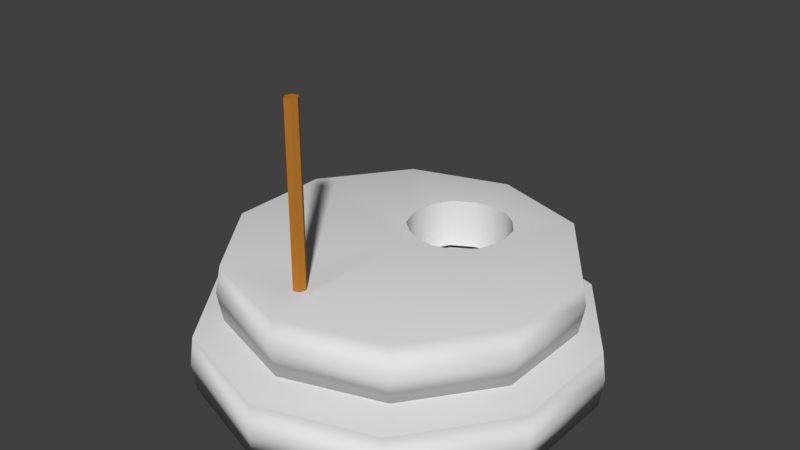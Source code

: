 # Source: SM_RockMill_001.blend  (saved by Blender 2.80.37; exported with 4.5.12 LTS)
import bpy
from mathutils import Matrix  # noqa: F401  (used for matrix-valued properties, if any)

bpy.ops.wm.read_factory_settings(use_empty=True)
scene = bpy.context.scene
scene.name = 'Scene'

# ---- collections
col_collection_1 = bpy.data.collections.new('Collection 1'); scene.collection.children.link(col_collection_1)

# ---- materials (node trees are filled in below, after node groups)
mat_rockmill_stone = bpy.data.materials.new('RockMill_Stone')
mat_rockmill_stone.alpha_threshold = 0.0
mat_rockmill_stone.use_transparent_shadow = False
mat_rockmill_stone.diffuse_color = (0.7743, 0.7743, 0.7743, 1.0)
mat_rockmill_stone.roughness = 0.5
mat_rockmill_stick = bpy.data.materials.new('RockMill_Stick')
mat_rockmill_stick.alpha_threshold = 0.0
mat_rockmill_stick.use_transparent_shadow = False
mat_rockmill_stick.diffuse_color = (0.477, 0.1889, 0.02483, 1.0)
mat_rockmill_stick.roughness = 0.5

# ---- material node trees

# ---- world
world_world = bpy.data.worlds.new('World'); scene.world = world_world
world_world.color = (0.05088, 0.05088, 0.05088)
world_world.use_sun_shadow = False
world_world.sun_shadow_jitter_overblur = 0.0
world_world.cycles.sampling_method = 'MANUAL'

# ---- meshes
me_cylinder_002 = bpy.data.meshes.new('Cylinder.002')
me_cylinder_002.from_pydata([(-2.98e-08, 1.0, -0.1462), (-2.98e-08, 1.0, 1.854), (0.5878, 0.809, -0.1462), (0.5878, 0.809, 1.854), (0.9511, 0.309, -0.1462), (0.9511, 0.309, 1.854), (0.9511, -0.309, -0.1462), (0.9511, -0.309, 1.854), (0.5878, -0.809, -0.1462), (0.5878, -0.809, 1.854), (-1.192e-07, -1.0, -0.1462), (-1.192e-07, -1.0, 1.854), (-0.5878, -0.809, -0.1462), (-0.5878, -0.809, 1.854), (-0.9511, -0.309, -0.1462), (-0.9511, -0.309, 1.854), (-0.9511, 0.309, -0.1462), (-0.9511, 0.309, 1.854), (-0.5878, 0.809, -0.1462), (-0.5878, 0.809, 1.854), (5.662e-07, -4.023e-07, 1.854), (2.98e-08, -1.49e-08, -0.1462), (-2.98e-08, 1.019, 0.8538), (0.5992, 0.8247, 0.8538), (0.9694, 0.315, 0.8538), (0.9694, -0.315, 0.8538), (0.5992, -0.8247, 0.8538), (-1.192e-07, -1.019, 0.8538), (-0.5992, -0.8247, 0.8538), (-0.9694, -0.315, 0.8538), (-0.9694, 0.315, 0.8538), (-0.5992, 0.8247, 0.8538), (-0.05158, 0.9648, 1.939), (-0.05158, 0.9648, 3.939), (0.4655, 0.7968, 1.939), (0.4655, 0.7968, 3.939), (0.7851, 0.3569, 1.939), (0.7851, 0.3569, 3.939), (0.7851, -0.1868, 1.939), (0.7851, -0.1868, 3.939), (0.4655, -0.6266, 1.939), (0.4655, -0.6266, 3.939), (-0.05158, -0.7946, 1.939), (-0.05158, -0.7946, 3.939), (-0.5687, -0.6266, 1.939), (-0.5687, -0.6266, 3.939), (-0.8882, -0.1868, 1.939), (-0.8882, -0.1868, 3.939), (-0.8882, 0.3569, 1.939), (-0.8882, 0.3569, 3.939), (-0.5687, 0.7968, 1.939), (-0.5687, 0.7968, 3.939), (-0.05158, 0.08507, 3.939), (-0.05158, 0.08507, 1.939), (-0.05158, 0.1795, 3.939), (-0.05158, 0.6773, 3.939), (-0.1904, 0.2761, 3.939), (0.00806, 0.1672, 3.939), (0.2782, 0.539, 3.939), (0.0377, 0.6907, 3.939), (0.1429, 0.6715, 3.939), (0.2142, 0.6218, 3.939), (-0.1187, 0.214, 3.939), (-0.2317, 0.4064, 3.939), (-0.2123, 0.5312, 3.939), (-0.1609, 0.6132, 3.939), (0.3014, 0.4094, 3.939), (0.2574, 0.2804, 3.939), (0.1636, 0.1935, 3.939), (0.0673, 0.1637, 3.939), (-0.05158, 0.1795, 2.183), (-0.05158, 0.6773, 2.183), (0.00806, 0.1672, 2.183), (0.2782, 0.539, 2.183), (0.0377, 0.6907, 2.183), (0.1429, 0.6715, 2.183), (0.2142, 0.6218, 2.183), (-0.1187, 0.214, 2.183), (-0.1904, 0.2761, 2.183), (-0.2317, 0.4064, 2.183), (-0.2123, 0.5312, 2.183), (-0.1609, 0.6132, 2.183), (0.3014, 0.4094, 2.183), (0.2574, 0.2804, 2.183), (0.1636, 0.1935, 2.183), (0.0673, 0.1637, 2.183), (-0.1124, -0.564, 3.939), (-0.143, -0.5735, 3.939), (-0.1652, -0.5462, 3.939), (-0.1567, -0.5124, 3.939), (-0.1203, -0.5036, 3.939), (-0.1015, -0.5308, 3.939), (-0.1124, -0.564, 10.07), (-0.143, -0.5735, 10.07), (-0.1652, -0.5462, 10.07), (-0.1567, -0.5124, 10.07), (-0.1203, -0.5036, 10.07), (-0.1015, -0.5308, 10.07), (-0.1341, -0.5388, 10.07), (-0.1323, -0.541, 10.07), (-0.1312, -0.5381, 10.07), (-0.05158, 0.9921, 2.96), (0.4816, 0.8189, 2.96), (0.8111, 0.3654, 2.96), (0.8111, -0.1952, 2.96), (0.4816, -0.6488, 2.96), (-0.05158, -0.822, 2.96), (-0.5847, -0.6488, 2.96), (-0.9142, -0.1952, 2.96), (-0.9142, 0.3654, 2.96), (-0.5847, 0.8189, 2.96)], [], [(22, 1, 3, 23), (23, 3, 5, 24), (24, 5, 7, 25), (25, 7, 9, 26), (26, 9, 11, 27), (27, 11, 13, 28), (28, 13, 15, 29), (29, 15, 17, 30), (3, 20, 5), (30, 17, 19, 31), (31, 19, 1, 22), (0, 21, 18), (7, 20, 9), (15, 20, 17), (5, 20, 7), (11, 20, 13), (20, 19, 17), (9, 20, 11), (19, 20, 1), (13, 20, 15), (20, 3, 1), (12, 21, 10), (4, 21, 2), (14, 21, 12), (6, 21, 4), (16, 21, 14), (8, 21, 6), (18, 21, 16), (10, 21, 8), (21, 0, 2), (18, 31, 22, 0), (16, 30, 31, 18), (14, 29, 30, 16), (12, 28, 29, 14), (10, 27, 28, 12), (8, 26, 27, 10), (6, 25, 26, 8), (4, 24, 25, 6), (2, 23, 24, 4), (0, 22, 23, 2), (101, 33, 35, 102), (102, 35, 37, 103), (103, 37, 39, 104), (104, 39, 41, 105), (105, 41, 43, 106), (106, 43, 45, 107), (107, 45, 47, 108), (108, 47, 49, 109), (35, 58, 66), (109, 49, 51, 110), (110, 51, 33, 101), (32, 53, 50), (39, 52, 41), (47, 52, 49), (37, 52, 39), (43, 52, 91), (52, 56, 51, 49), (41, 52, 43), (51, 56, 63), (45, 52, 47), (52, 57, 54), (44, 53, 42), (36, 53, 34), (46, 53, 44), (38, 53, 36), (48, 53, 46), (40, 53, 38), (50, 53, 48), (42, 53, 40), (53, 32, 34), (69, 68, 84, 85), (55, 59, 33), (56, 62, 77, 78), (54, 62, 52), (68, 67, 83, 84), (62, 54, 70, 77), (67, 66, 82, 83), (58, 61, 76, 73), (66, 58, 73, 82), (61, 60, 75, 76), (55, 65, 81, 71), (60, 59, 74, 75), (65, 64, 80, 81), (59, 55, 71, 74), (64, 63, 79, 80), (32, 101, 102, 34), (34, 102, 103, 36), (36, 103, 104, 38), (38, 104, 105, 40), (40, 105, 106, 42), (42, 106, 107, 44), (44, 107, 108, 46), (46, 108, 109, 48), (48, 109, 110, 50), (50, 110, 101, 32), (63, 56, 78, 79), (54, 57, 72, 70), (57, 69, 85, 72), (86, 43, 91), (90, 52, 89), (91, 52, 90), (45, 87, 88), (43, 86, 87), (87, 45, 43), (89, 45, 88), (89, 52, 45), (88, 87, 93, 94), (90, 89, 95, 96), (86, 91, 97, 92), (87, 86, 92, 93), (89, 88, 94, 95), (91, 90, 96, 97), (97, 100, 99, 92), (92, 99, 93), (93, 99, 98, 94), (99, 100, 98), (98, 100, 96, 95), (100, 97, 96), (94, 98, 95), (52, 62, 56), (52, 69, 57), (37, 68, 69, 52), (37, 67, 68), (37, 66, 67), (66, 37, 35), (35, 61, 58), (35, 60, 61), (33, 59, 60), (60, 35, 33), (33, 65, 55), (64, 65, 51), (51, 65, 33), (63, 64, 51)])
me_cylinder_002.polygons.foreach_set('use_smooth', [True] * 133)
me_cylinder_002.polygons.foreach_set('material_index', [0, 0, 0, 0, 0, 0, 0, 0, 0, 0, 0, 0, 0, 0, 0, 0, 0, 0, 0, 0, 0, 0, 0, 0, 0, 0, 0, 0, 0, 0, 0, 0, 0, 0, 0, 0, 0, 0, 0, 0, 0, 0, 0, 0, 0, 0, 0, 0, 0, 0, 0, 0, 0, 0, 0, 0, 0, 0, 0, 0, 0, 0, 0, 0, 0, 0, 0, 0, 0, 0, 0, 0, 0, 0, 0, 0, 0, 0, 0, 0, 0, 0, 0, 0, 0, 0, 0, 0, 0, 0, 0, 0, 0, 0, 0, 0, 0, 0, 0, 0, 0, 0, 0, 0, 0, 0, 1, 1, 1, 1, 1, 1, 1, 1, 1, 0, 1, 1, 1, 0, 0, 0, 0, 0, 0, 0, 0, 0, 0, 0, 0, 0, 0])
_k = set([(54, 57), (54, 62), (55, 59), (55, 65), (56, 62), (56, 63), (57, 69), (58, 61), (58, 66), (59, 60), (60, 61), (63, 64), (64, 65), (66, 67), (67, 68), (68, 69), (70, 72), (70, 77), (71, 74), (71, 81), (72, 85), (73, 76), (73, 82), (74, 75), (75, 76), (77, 78), (78, 79), (79, 80), (80, 81), (82, 83), (83, 84), (84, 85), (86, 87), (86, 91), (86, 92), (87, 88), (87, 93), (88, 89), (88, 94), (89, 90), (89, 95), (90, 91), (90, 96), (91, 97), (92, 93), (92, 97), (93, 94), (94, 95), (95, 96), (96, 97)])
me_cylinder_002.attributes.new('sharp_edge', 'BOOLEAN', 'EDGE').data.foreach_set('value', [ (min(e.vertices), max(e.vertices)) in _k for e in me_cylinder_002.edges])
me_cylinder_002.materials.append(mat_rockmill_stone)
me_cylinder_002.materials.append(mat_rockmill_stick)
me_cylinder_002.use_remesh_preserve_volume = False
me_cylinder_002.use_remesh_preserve_attributes = False
me_cylinder_002.use_mirror_vertex_groups = False
me_cylinder_002.update()

# ---- objects
ob_rockmill = bpy.data.objects.new('RockMill', me_cylinder_002)

# ---- transforms, parenting, visibility, modifiers, constraints
ob_rockmill.location = (0.0, 0.0, 0.0)
ob_rockmill.scale = (0.3095, 0.309, 0.046)
ob_rockmill.lineart.crease_threshold = 0.0

# ---- collection membership
col_collection_1.objects.link(ob_rockmill)

# ---- scene / render settings (as saved in the file)
scene.frame_start = 1; scene.frame_end = 250; scene.frame_set(1)
scene.render.engine = 'BLENDER_EEVEE_NEXT'
scene.render.resolution_percentage = 50
scene.render.dither_intensity = 0.0
scene.render.motion_blur_shutter = 1.0
scene.cycles.use_denoising = False
scene.cycles.samples = 128
scene.cycles.sampling_pattern = 'TABULATED_SOBOL'
scene.cycles.use_adaptive_sampling = False
scene.cycles.use_light_tree = False
scene.cycles.blur_glossy = 0.0
scene.cycles.sample_clamp_indirect = 0.0
scene.view_settings.view_transform = 'Standard'
bpy.context.view_layer.update()

# ---- added for rendering (the .blend has no active camera and no usable light): camera, sun
cam_auto = bpy.data.cameras.new('AutoCamera')
cam_auto.lens = 50.0
cam_auto.sensor_width = 36.0
cam_auto.clip_end = 1000.0
ob_auto_camera = bpy.data.objects.new('AutoCamera', cam_auto)
scene.collection.objects.link(ob_auto_camera)
ob_auto_camera.location = (0.914897, -1.09788, 0.960192)
ob_auto_camera.rotation_euler = (1.09748, -7.21219e-08, 0.694738)
scene.camera = ob_auto_camera
light_auto_sun = bpy.data.lights.new('AutoSun', 'SUN')
light_auto_sun.energy = 3.0
light_auto_sun.angle = 0.0523599
ob_auto_sun = bpy.data.objects.new('AutoSun', light_auto_sun)
scene.collection.objects.link(ob_auto_sun)
ob_auto_sun.rotation_euler = (0.872665, 0.174533, 0.523599)
bpy.context.view_layer.update()
